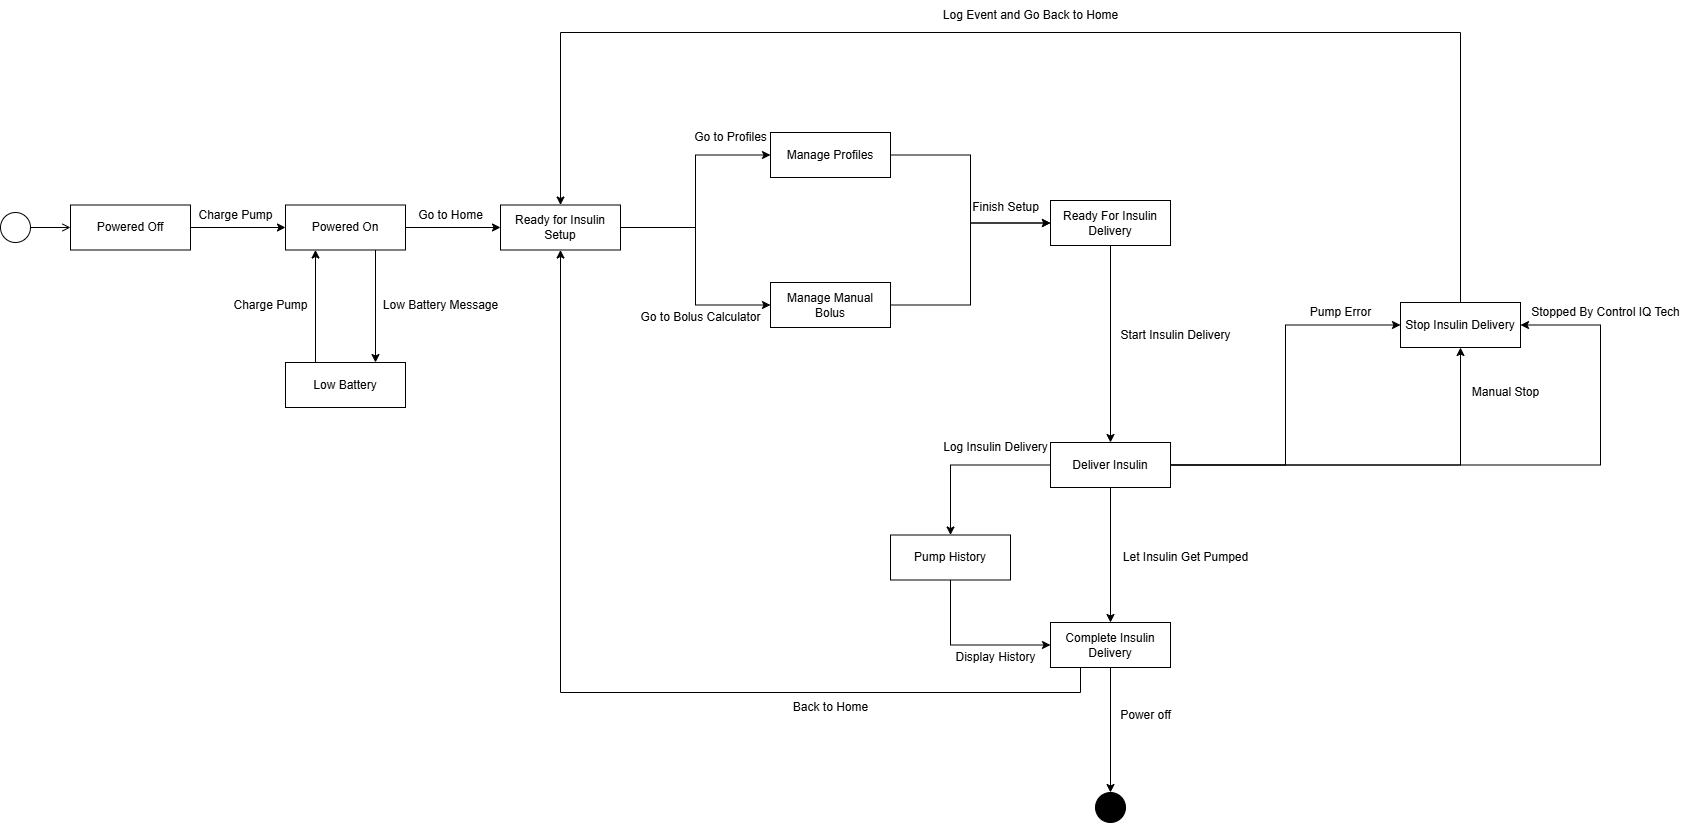

The diagram above was exported from draw.io. Its source (the exported page's mxGraphModel, read from the mxfile embedded in the PNG):
<mxGraphModel dx="1428" dy="823" grid="1" gridSize="10" guides="1" tooltips="1" connect="1" arrows="1" fold="1" page="1" pageScale="1" pageWidth="850" pageHeight="1100" background="light-dark(#FFFFFF,#000000)" math="0" shadow="0">
  <root>
    <mxCell id="0" />
    <mxCell id="1" parent="0" />
    <mxCell id="ZJO0QoRhvyvNxV94So8j-1" value="" style="ellipse;html=1;" parent="1" vertex="1">
      <mxGeometry x="80" y="240" width="30" height="30" as="geometry" />
    </mxCell>
    <mxCell id="ZJO0QoRhvyvNxV94So8j-2" value="" style="endArrow=open;html=1;rounded=0;align=center;verticalAlign=top;endFill=0;labelBackgroundColor=none;endSize=6;" parent="1" source="ZJO0QoRhvyvNxV94So8j-1" edge="1">
      <mxGeometry relative="1" as="geometry">
        <mxPoint x="150" y="255" as="targetPoint" />
      </mxGeometry>
    </mxCell>
    <mxCell id="ZJO0QoRhvyvNxV94So8j-7" style="edgeStyle=orthogonalEdgeStyle;rounded=0;orthogonalLoop=1;jettySize=auto;html=1;exitX=1;exitY=0.5;exitDx=0;exitDy=0;entryX=0;entryY=0.5;entryDx=0;entryDy=0;" parent="1" source="ZJO0QoRhvyvNxV94So8j-3" target="ZJO0QoRhvyvNxV94So8j-6" edge="1">
      <mxGeometry relative="1" as="geometry" />
    </mxCell>
    <mxCell id="ZJO0QoRhvyvNxV94So8j-3" value="Powered Off" style="rounded=0;whiteSpace=wrap;html=1;" parent="1" vertex="1">
      <mxGeometry x="150" y="232.5" width="120" height="45" as="geometry" />
    </mxCell>
    <mxCell id="ZJO0QoRhvyvNxV94So8j-10" style="edgeStyle=orthogonalEdgeStyle;rounded=0;orthogonalLoop=1;jettySize=auto;html=1;entryX=0;entryY=0.5;entryDx=0;entryDy=0;" parent="1" source="ZJO0QoRhvyvNxV94So8j-6" target="ZJO0QoRhvyvNxV94So8j-9" edge="1">
      <mxGeometry relative="1" as="geometry" />
    </mxCell>
    <mxCell id="ZJO0QoRhvyvNxV94So8j-20" style="edgeStyle=orthogonalEdgeStyle;rounded=0;orthogonalLoop=1;jettySize=auto;html=1;exitX=0.75;exitY=1;exitDx=0;exitDy=0;entryX=0.75;entryY=0;entryDx=0;entryDy=0;" parent="1" source="ZJO0QoRhvyvNxV94So8j-6" target="ZJO0QoRhvyvNxV94So8j-19" edge="1">
      <mxGeometry relative="1" as="geometry" />
    </mxCell>
    <mxCell id="ZJO0QoRhvyvNxV94So8j-6" value="Powered On" style="rounded=0;whiteSpace=wrap;html=1;" parent="1" vertex="1">
      <mxGeometry x="365" y="232.5" width="120" height="45" as="geometry" />
    </mxCell>
    <mxCell id="ZJO0QoRhvyvNxV94So8j-8" value="Charge Pump" style="text;html=1;align=center;verticalAlign=middle;resizable=0;points=[];autosize=1;strokeColor=none;fillColor=none;" parent="1" vertex="1">
      <mxGeometry x="265" y="228" width="100" height="30" as="geometry" />
    </mxCell>
    <mxCell id="ZJO0QoRhvyvNxV94So8j-15" style="edgeStyle=orthogonalEdgeStyle;rounded=0;orthogonalLoop=1;jettySize=auto;html=1;entryX=0;entryY=0.5;entryDx=0;entryDy=0;" parent="1" source="ZJO0QoRhvyvNxV94So8j-9" target="ZJO0QoRhvyvNxV94So8j-13" edge="1">
      <mxGeometry relative="1" as="geometry" />
    </mxCell>
    <mxCell id="ZJO0QoRhvyvNxV94So8j-16" style="edgeStyle=orthogonalEdgeStyle;rounded=0;orthogonalLoop=1;jettySize=auto;html=1;entryX=0;entryY=0.5;entryDx=0;entryDy=0;" parent="1" source="ZJO0QoRhvyvNxV94So8j-9" target="ZJO0QoRhvyvNxV94So8j-14" edge="1">
      <mxGeometry relative="1" as="geometry" />
    </mxCell>
    <mxCell id="ZJO0QoRhvyvNxV94So8j-9" value="Ready for Insulin Setup" style="rounded=0;whiteSpace=wrap;html=1;" parent="1" vertex="1">
      <mxGeometry x="580" y="232.5" width="120" height="45" as="geometry" />
    </mxCell>
    <mxCell id="ZJO0QoRhvyvNxV94So8j-11" value="Go to Home" style="text;html=1;align=center;verticalAlign=middle;resizable=0;points=[];autosize=1;strokeColor=none;fillColor=none;" parent="1" vertex="1">
      <mxGeometry x="485" y="228" width="90" height="30" as="geometry" />
    </mxCell>
    <mxCell id="ZJO0QoRhvyvNxV94So8j-25" style="edgeStyle=orthogonalEdgeStyle;rounded=0;orthogonalLoop=1;jettySize=auto;html=1;entryX=0;entryY=0.5;entryDx=0;entryDy=0;" parent="1" source="ZJO0QoRhvyvNxV94So8j-13" target="ZJO0QoRhvyvNxV94So8j-24" edge="1">
      <mxGeometry relative="1" as="geometry" />
    </mxCell>
    <mxCell id="ZJO0QoRhvyvNxV94So8j-13" value="Manage Profiles" style="rounded=0;whiteSpace=wrap;html=1;" parent="1" vertex="1">
      <mxGeometry x="850" y="160" width="120" height="45" as="geometry" />
    </mxCell>
    <mxCell id="ZJO0QoRhvyvNxV94So8j-26" style="edgeStyle=orthogonalEdgeStyle;rounded=0;orthogonalLoop=1;jettySize=auto;html=1;entryX=0;entryY=0.5;entryDx=0;entryDy=0;" parent="1" source="ZJO0QoRhvyvNxV94So8j-14" target="ZJO0QoRhvyvNxV94So8j-24" edge="1">
      <mxGeometry relative="1" as="geometry" />
    </mxCell>
    <mxCell id="ZJO0QoRhvyvNxV94So8j-14" value="Manage Manual Bolus" style="rounded=0;whiteSpace=wrap;html=1;" parent="1" vertex="1">
      <mxGeometry x="850" y="310" width="120" height="45" as="geometry" />
    </mxCell>
    <mxCell id="ZJO0QoRhvyvNxV94So8j-17" value="Go to Profiles" style="text;html=1;align=center;verticalAlign=middle;resizable=0;points=[];autosize=1;strokeColor=none;fillColor=none;" parent="1" vertex="1">
      <mxGeometry x="760" y="150" width="100" height="30" as="geometry" />
    </mxCell>
    <mxCell id="ZJO0QoRhvyvNxV94So8j-18" value="Go to Bolus Calculator" style="text;html=1;align=center;verticalAlign=middle;resizable=0;points=[];autosize=1;strokeColor=none;fillColor=none;" parent="1" vertex="1">
      <mxGeometry x="710" y="330" width="140" height="30" as="geometry" />
    </mxCell>
    <mxCell id="ZJO0QoRhvyvNxV94So8j-21" style="edgeStyle=orthogonalEdgeStyle;rounded=0;orthogonalLoop=1;jettySize=auto;html=1;exitX=0.25;exitY=0;exitDx=0;exitDy=0;entryX=0.25;entryY=1;entryDx=0;entryDy=0;" parent="1" source="ZJO0QoRhvyvNxV94So8j-19" target="ZJO0QoRhvyvNxV94So8j-6" edge="1">
      <mxGeometry relative="1" as="geometry" />
    </mxCell>
    <mxCell id="ZJO0QoRhvyvNxV94So8j-19" value="Low Battery" style="rounded=0;whiteSpace=wrap;html=1;" parent="1" vertex="1">
      <mxGeometry x="365" y="390" width="120" height="45" as="geometry" />
    </mxCell>
    <mxCell id="ZJO0QoRhvyvNxV94So8j-22" value="Low Battery Message" style="text;html=1;align=center;verticalAlign=middle;resizable=0;points=[];autosize=1;strokeColor=none;fillColor=none;" parent="1" vertex="1">
      <mxGeometry x="450" y="317.5" width="140" height="30" as="geometry" />
    </mxCell>
    <mxCell id="ZJO0QoRhvyvNxV94So8j-23" value="Charge Pump" style="text;html=1;align=center;verticalAlign=middle;resizable=0;points=[];autosize=1;strokeColor=none;fillColor=none;" parent="1" vertex="1">
      <mxGeometry x="300" y="318" width="100" height="30" as="geometry" />
    </mxCell>
    <mxCell id="ZJO0QoRhvyvNxV94So8j-30" style="edgeStyle=orthogonalEdgeStyle;rounded=0;orthogonalLoop=1;jettySize=auto;html=1;entryX=0.5;entryY=0;entryDx=0;entryDy=0;" parent="1" source="ZJO0QoRhvyvNxV94So8j-24" target="ZJO0QoRhvyvNxV94So8j-29" edge="1">
      <mxGeometry relative="1" as="geometry" />
    </mxCell>
    <mxCell id="ZJO0QoRhvyvNxV94So8j-24" value="Ready For Insulin Delivery" style="rounded=0;whiteSpace=wrap;html=1;" parent="1" vertex="1">
      <mxGeometry x="1130" y="228" width="120" height="45" as="geometry" />
    </mxCell>
    <mxCell id="ZJO0QoRhvyvNxV94So8j-27" value="Finish Setup" style="text;html=1;align=center;verticalAlign=middle;resizable=0;points=[];autosize=1;strokeColor=none;fillColor=none;" parent="1" vertex="1">
      <mxGeometry x="1040" y="220" width="90" height="30" as="geometry" />
    </mxCell>
    <mxCell id="ZJO0QoRhvyvNxV94So8j-36" style="edgeStyle=orthogonalEdgeStyle;rounded=0;orthogonalLoop=1;jettySize=auto;html=1;" parent="1" source="ZJO0QoRhvyvNxV94So8j-29" target="ZJO0QoRhvyvNxV94So8j-35" edge="1">
      <mxGeometry relative="1" as="geometry" />
    </mxCell>
    <mxCell id="ZJO0QoRhvyvNxV94So8j-42" style="edgeStyle=orthogonalEdgeStyle;rounded=0;orthogonalLoop=1;jettySize=auto;html=1;entryX=0.5;entryY=0;entryDx=0;entryDy=0;" parent="1" source="ZJO0QoRhvyvNxV94So8j-29" target="ZJO0QoRhvyvNxV94So8j-41" edge="1">
      <mxGeometry relative="1" as="geometry" />
    </mxCell>
    <mxCell id="ZJO0QoRhvyvNxV94So8j-50" style="edgeStyle=orthogonalEdgeStyle;rounded=0;orthogonalLoop=1;jettySize=auto;html=1;entryX=0;entryY=0.5;entryDx=0;entryDy=0;" parent="1" source="ZJO0QoRhvyvNxV94So8j-29" target="ZJO0QoRhvyvNxV94So8j-49" edge="1">
      <mxGeometry relative="1" as="geometry" />
    </mxCell>
    <mxCell id="ZJO0QoRhvyvNxV94So8j-51" style="edgeStyle=orthogonalEdgeStyle;rounded=0;orthogonalLoop=1;jettySize=auto;html=1;entryX=0.5;entryY=1;entryDx=0;entryDy=0;" parent="1" source="ZJO0QoRhvyvNxV94So8j-29" target="ZJO0QoRhvyvNxV94So8j-49" edge="1">
      <mxGeometry relative="1" as="geometry" />
    </mxCell>
    <mxCell id="ZJO0QoRhvyvNxV94So8j-52" style="edgeStyle=orthogonalEdgeStyle;rounded=0;orthogonalLoop=1;jettySize=auto;html=1;entryX=1;entryY=0.5;entryDx=0;entryDy=0;" parent="1" source="ZJO0QoRhvyvNxV94So8j-29" target="ZJO0QoRhvyvNxV94So8j-49" edge="1">
      <mxGeometry relative="1" as="geometry">
        <Array as="points">
          <mxPoint x="1680" y="493" />
          <mxPoint x="1680" y="353" />
        </Array>
      </mxGeometry>
    </mxCell>
    <mxCell id="ZJO0QoRhvyvNxV94So8j-29" value="Deliver Insulin" style="rounded=0;whiteSpace=wrap;html=1;" parent="1" vertex="1">
      <mxGeometry x="1130" y="470" width="120" height="45" as="geometry" />
    </mxCell>
    <mxCell id="ZJO0QoRhvyvNxV94So8j-31" value="Start Insulin Delivery" style="text;html=1;align=center;verticalAlign=middle;resizable=0;points=[];autosize=1;strokeColor=none;fillColor=none;" parent="1" vertex="1">
      <mxGeometry x="1190" y="348" width="130" height="30" as="geometry" />
    </mxCell>
    <mxCell id="ZJO0QoRhvyvNxV94So8j-47" style="edgeStyle=orthogonalEdgeStyle;rounded=0;orthogonalLoop=1;jettySize=auto;html=1;entryX=0.5;entryY=1;entryDx=0;entryDy=0;" parent="1" source="ZJO0QoRhvyvNxV94So8j-35" target="ZJO0QoRhvyvNxV94So8j-9" edge="1">
      <mxGeometry relative="1" as="geometry">
        <Array as="points">
          <mxPoint x="1160" y="720" />
          <mxPoint x="640" y="720" />
        </Array>
      </mxGeometry>
    </mxCell>
    <mxCell id="ZJO0QoRhvyvNxV94So8j-58" style="edgeStyle=orthogonalEdgeStyle;rounded=0;orthogonalLoop=1;jettySize=auto;html=1;" parent="1" source="ZJO0QoRhvyvNxV94So8j-35" edge="1">
      <mxGeometry relative="1" as="geometry">
        <mxPoint x="1190" y="820" as="targetPoint" />
      </mxGeometry>
    </mxCell>
    <mxCell id="ZJO0QoRhvyvNxV94So8j-35" value="Complete Insulin Delivery" style="rounded=0;whiteSpace=wrap;html=1;" parent="1" vertex="1">
      <mxGeometry x="1130" y="650" width="120" height="45" as="geometry" />
    </mxCell>
    <mxCell id="ZJO0QoRhvyvNxV94So8j-37" value="Let Insulin Get Pumped" style="text;html=1;align=center;verticalAlign=middle;resizable=0;points=[];autosize=1;strokeColor=none;fillColor=none;" parent="1" vertex="1">
      <mxGeometry x="1190" y="570" width="150" height="30" as="geometry" />
    </mxCell>
    <mxCell id="ZJO0QoRhvyvNxV94So8j-45" style="edgeStyle=orthogonalEdgeStyle;rounded=0;orthogonalLoop=1;jettySize=auto;html=1;entryX=0;entryY=0.5;entryDx=0;entryDy=0;exitX=0.5;exitY=1;exitDx=0;exitDy=0;" parent="1" source="ZJO0QoRhvyvNxV94So8j-41" target="ZJO0QoRhvyvNxV94So8j-35" edge="1">
      <mxGeometry relative="1" as="geometry">
        <Array as="points">
          <mxPoint x="1030" y="673" />
        </Array>
      </mxGeometry>
    </mxCell>
    <mxCell id="ZJO0QoRhvyvNxV94So8j-41" value="Pump History" style="rounded=0;whiteSpace=wrap;html=1;" parent="1" vertex="1">
      <mxGeometry x="970" y="562.5" width="120" height="45" as="geometry" />
    </mxCell>
    <mxCell id="ZJO0QoRhvyvNxV94So8j-43" value="Log Insulin Delivery" style="text;html=1;align=center;verticalAlign=middle;resizable=0;points=[];autosize=1;strokeColor=none;fillColor=none;" parent="1" vertex="1">
      <mxGeometry x="1010" y="460" width="130" height="30" as="geometry" />
    </mxCell>
    <mxCell id="ZJO0QoRhvyvNxV94So8j-46" value="Display History" style="text;html=1;align=center;verticalAlign=middle;resizable=0;points=[];autosize=1;strokeColor=none;fillColor=none;" parent="1" vertex="1">
      <mxGeometry x="1025" y="670" width="100" height="30" as="geometry" />
    </mxCell>
    <mxCell id="ZJO0QoRhvyvNxV94So8j-48" value="Back to Home" style="text;html=1;align=center;verticalAlign=middle;resizable=0;points=[];autosize=1;strokeColor=none;fillColor=none;" parent="1" vertex="1">
      <mxGeometry x="860" y="720" width="100" height="30" as="geometry" />
    </mxCell>
    <mxCell id="ZJO0QoRhvyvNxV94So8j-53" style="edgeStyle=orthogonalEdgeStyle;rounded=0;orthogonalLoop=1;jettySize=auto;html=1;entryX=0.5;entryY=0;entryDx=0;entryDy=0;" parent="1" source="ZJO0QoRhvyvNxV94So8j-49" target="ZJO0QoRhvyvNxV94So8j-9" edge="1">
      <mxGeometry relative="1" as="geometry">
        <Array as="points">
          <mxPoint x="1540" y="60" />
          <mxPoint x="640" y="60" />
        </Array>
      </mxGeometry>
    </mxCell>
    <mxCell id="ZJO0QoRhvyvNxV94So8j-49" value="Stop Insulin Delivery" style="rounded=0;whiteSpace=wrap;html=1;" parent="1" vertex="1">
      <mxGeometry x="1480" y="330" width="120" height="45" as="geometry" />
    </mxCell>
    <mxCell id="ZJO0QoRhvyvNxV94So8j-54" value="Manual Stop" style="text;html=1;align=center;verticalAlign=middle;resizable=0;points=[];autosize=1;strokeColor=none;fillColor=none;" parent="1" vertex="1">
      <mxGeometry x="1540" y="405" width="90" height="30" as="geometry" />
    </mxCell>
    <mxCell id="ZJO0QoRhvyvNxV94So8j-55" value="Stopped By Control IQ Tech" style="text;html=1;align=center;verticalAlign=middle;resizable=0;points=[];autosize=1;strokeColor=none;fillColor=none;" parent="1" vertex="1">
      <mxGeometry x="1600" y="325" width="170" height="30" as="geometry" />
    </mxCell>
    <mxCell id="ZJO0QoRhvyvNxV94So8j-56" value="Pump Error" style="text;html=1;align=center;verticalAlign=middle;resizable=0;points=[];autosize=1;strokeColor=none;fillColor=none;" parent="1" vertex="1">
      <mxGeometry x="1380" y="325" width="80" height="30" as="geometry" />
    </mxCell>
    <mxCell id="ZJO0QoRhvyvNxV94So8j-57" value="Log Event and Go Back to Home" style="text;html=1;align=center;verticalAlign=middle;resizable=0;points=[];autosize=1;strokeColor=none;fillColor=none;" parent="1" vertex="1">
      <mxGeometry x="1010" y="28" width="200" height="30" as="geometry" />
    </mxCell>
    <mxCell id="ZJO0QoRhvyvNxV94So8j-59" value="Power off" style="text;html=1;align=center;verticalAlign=middle;resizable=0;points=[];autosize=1;strokeColor=none;fillColor=none;" parent="1" vertex="1">
      <mxGeometry x="1190" y="728" width="70" height="30" as="geometry" />
    </mxCell>
    <mxCell id="ZJO0QoRhvyvNxV94So8j-60" value="" style="ellipse;fillColor=strokeColor;html=1;" parent="1" vertex="1">
      <mxGeometry x="1175" y="820" width="30" height="30" as="geometry" />
    </mxCell>
  </root>
</mxGraphModel>